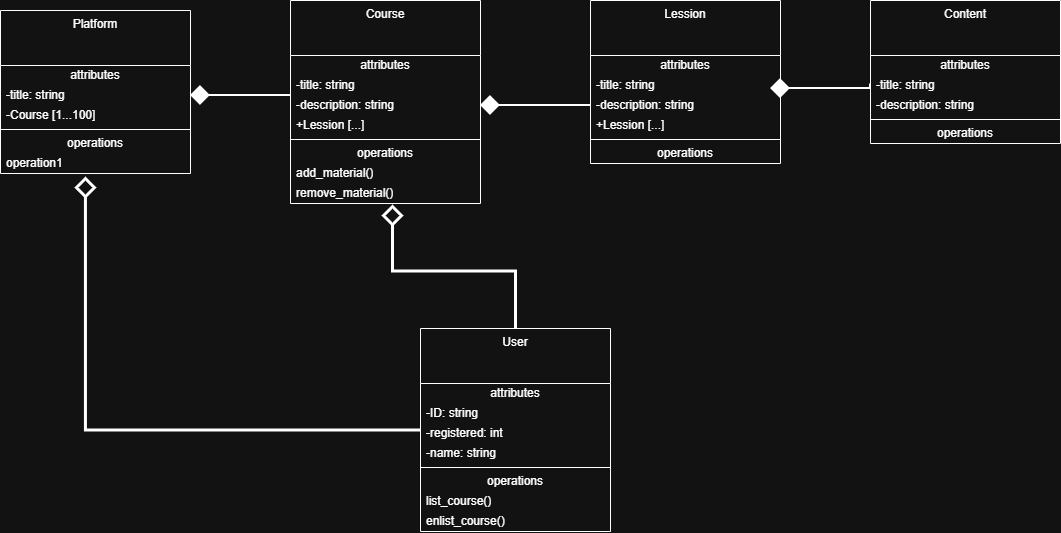

The diagram above was exported from draw.io. Its source (the exported page's mxGraphModel, read from the mxfile embedded in the PNG):
<mxGraphModel dx="1664" dy="928" grid="1" gridSize="10" guides="1" tooltips="1" connect="1" arrows="1" fold="1" page="1" pageScale="1" pageWidth="827" pageHeight="1169" math="0" shadow="0">
  <root>
    <mxCell id="0" />
    <mxCell id="1" parent="0" />
    <mxCell id="PzdLdpGKxuP8H6yYDMkx-38" parent="1" style="swimlane;fontStyle=0;align=center;verticalAlign=top;childLayout=stackLayout;horizontal=1;startSize=55;horizontalStack=0;resizeParent=1;resizeParentMax=0;resizeLast=0;collapsible=0;marginBottom=0;html=1;whiteSpace=wrap;" value="Course" vertex="1">
      <mxGeometry height="203" width="190" x="330" y="102" as="geometry" />
    </mxCell>
    <mxCell id="PzdLdpGKxuP8H6yYDMkx-39" parent="PzdLdpGKxuP8H6yYDMkx-38" style="text;html=1;strokeColor=none;fillColor=none;align=center;verticalAlign=middle;spacingLeft=4;spacingRight=4;overflow=hidden;rotatable=0;points=[[0,0.5],[1,0.5]];portConstraint=eastwest;whiteSpace=wrap;" value="attributes" vertex="1">
      <mxGeometry height="20" width="190" y="55" as="geometry" />
    </mxCell>
    <mxCell id="PzdLdpGKxuP8H6yYDMkx-40" parent="PzdLdpGKxuP8H6yYDMkx-38" style="text;html=1;strokeColor=none;fillColor=none;align=left;verticalAlign=middle;spacingLeft=4;spacingRight=4;overflow=hidden;rotatable=0;points=[[0,0.5],[1,0.5]];portConstraint=eastwest;whiteSpace=wrap;" value="-title: string" vertex="1">
      <mxGeometry height="20" width="190" y="75" as="geometry" />
    </mxCell>
    <mxCell id="PzdLdpGKxuP8H6yYDMkx-41" parent="PzdLdpGKxuP8H6yYDMkx-38" style="text;html=1;strokeColor=none;fillColor=none;align=left;verticalAlign=middle;spacingLeft=4;spacingRight=4;overflow=hidden;rotatable=0;points=[[0,0.5],[1,0.5]];portConstraint=eastwest;whiteSpace=wrap;" value="-description: string" vertex="1">
      <mxGeometry height="20" width="190" y="95" as="geometry" />
    </mxCell>
    <mxCell id="PzdLdpGKxuP8H6yYDMkx-42" parent="PzdLdpGKxuP8H6yYDMkx-38" style="text;html=1;strokeColor=none;fillColor=none;align=left;verticalAlign=middle;spacingLeft=4;spacingRight=4;overflow=hidden;rotatable=0;points=[[0,0.5],[1,0.5]];portConstraint=eastwest;whiteSpace=wrap;" value="+Lession [...]" vertex="1">
      <mxGeometry height="20" width="190" y="115" as="geometry" />
    </mxCell>
    <mxCell id="PzdLdpGKxuP8H6yYDMkx-43" parent="PzdLdpGKxuP8H6yYDMkx-38" style="line;strokeWidth=1;fillColor=none;align=left;verticalAlign=middle;spacingTop=-1;spacingLeft=3;spacingRight=3;rotatable=0;labelPosition=right;points=[];portConstraint=eastwest;" value="" vertex="1">
      <mxGeometry height="8" width="190" y="135" as="geometry" />
    </mxCell>
    <mxCell id="PzdLdpGKxuP8H6yYDMkx-44" parent="PzdLdpGKxuP8H6yYDMkx-38" style="text;html=1;strokeColor=none;fillColor=none;align=center;verticalAlign=middle;spacingLeft=4;spacingRight=4;overflow=hidden;rotatable=0;points=[[0,0.5],[1,0.5]];portConstraint=eastwest;whiteSpace=wrap;" value="operations" vertex="1">
      <mxGeometry height="20" width="190" y="143" as="geometry" />
    </mxCell>
    <mxCell id="PzdLdpGKxuP8H6yYDMkx-45" parent="PzdLdpGKxuP8H6yYDMkx-38" style="text;html=1;strokeColor=none;fillColor=none;align=left;verticalAlign=middle;spacingLeft=4;spacingRight=4;overflow=hidden;rotatable=0;points=[[0,0.5],[1,0.5]];portConstraint=eastwest;whiteSpace=wrap;" value="add_material()" vertex="1">
      <mxGeometry height="20" width="190" y="163" as="geometry" />
    </mxCell>
    <mxCell id="PzdLdpGKxuP8H6yYDMkx-63" parent="PzdLdpGKxuP8H6yYDMkx-38" style="text;html=1;strokeColor=none;fillColor=none;align=left;verticalAlign=middle;spacingLeft=4;spacingRight=4;overflow=hidden;rotatable=0;points=[[0,0.5],[1,0.5]];portConstraint=eastwest;whiteSpace=wrap;" value="remove_material()" vertex="1">
      <mxGeometry height="20" width="190" y="183" as="geometry" />
    </mxCell>
    <mxCell id="PzdLdpGKxuP8H6yYDMkx-46" parent="1" style="swimlane;fontStyle=0;align=center;verticalAlign=top;childLayout=stackLayout;horizontal=1;startSize=55;horizontalStack=0;resizeParent=1;resizeParentMax=0;resizeLast=0;collapsible=0;marginBottom=0;html=1;whiteSpace=wrap;" value="Platform" vertex="1">
      <mxGeometry height="163" width="190" x="40" y="112" as="geometry" />
    </mxCell>
    <mxCell id="PzdLdpGKxuP8H6yYDMkx-47" parent="PzdLdpGKxuP8H6yYDMkx-46" style="text;html=1;strokeColor=none;fillColor=none;align=center;verticalAlign=middle;spacingLeft=4;spacingRight=4;overflow=hidden;rotatable=0;points=[[0,0.5],[1,0.5]];portConstraint=eastwest;whiteSpace=wrap;" value="attributes" vertex="1">
      <mxGeometry height="20" width="190" y="55" as="geometry" />
    </mxCell>
    <mxCell id="PzdLdpGKxuP8H6yYDMkx-48" parent="PzdLdpGKxuP8H6yYDMkx-46" style="text;html=1;strokeColor=none;fillColor=none;align=left;verticalAlign=middle;spacingLeft=4;spacingRight=4;overflow=hidden;rotatable=0;points=[[0,0.5],[1,0.5]];portConstraint=eastwest;whiteSpace=wrap;" value="-title: string" vertex="1">
      <mxGeometry height="20" width="190" y="75" as="geometry" />
    </mxCell>
    <mxCell id="PzdLdpGKxuP8H6yYDMkx-49" parent="PzdLdpGKxuP8H6yYDMkx-46" style="text;html=1;strokeColor=none;fillColor=none;align=left;verticalAlign=middle;spacingLeft=4;spacingRight=4;overflow=hidden;rotatable=0;points=[[0,0.5],[1,0.5]];portConstraint=eastwest;whiteSpace=wrap;" value="-Course [1...100]" vertex="1">
      <mxGeometry height="20" width="190" y="95" as="geometry" />
    </mxCell>
    <mxCell id="PzdLdpGKxuP8H6yYDMkx-51" parent="PzdLdpGKxuP8H6yYDMkx-46" style="line;strokeWidth=1;fillColor=none;align=left;verticalAlign=middle;spacingTop=-1;spacingLeft=3;spacingRight=3;rotatable=0;labelPosition=right;points=[];portConstraint=eastwest;" value="" vertex="1">
      <mxGeometry height="8" width="190" y="115" as="geometry" />
    </mxCell>
    <mxCell id="PzdLdpGKxuP8H6yYDMkx-52" parent="PzdLdpGKxuP8H6yYDMkx-46" style="text;html=1;strokeColor=none;fillColor=none;align=center;verticalAlign=middle;spacingLeft=4;spacingRight=4;overflow=hidden;rotatable=0;points=[[0,0.5],[1,0.5]];portConstraint=eastwest;whiteSpace=wrap;" value="operations" vertex="1">
      <mxGeometry height="20" width="190" y="123" as="geometry" />
    </mxCell>
    <mxCell id="PzdLdpGKxuP8H6yYDMkx-53" parent="PzdLdpGKxuP8H6yYDMkx-46" style="text;html=1;strokeColor=none;fillColor=none;align=left;verticalAlign=middle;spacingLeft=4;spacingRight=4;overflow=hidden;rotatable=0;points=[[0,0.5],[1,0.5]];portConstraint=eastwest;whiteSpace=wrap;" value="operation1" vertex="1">
      <mxGeometry height="20" width="190" y="143" as="geometry" />
    </mxCell>
    <mxCell id="PzdLdpGKxuP8H6yYDMkx-64" parent="1" style="swimlane;fontStyle=0;align=center;verticalAlign=top;childLayout=stackLayout;horizontal=1;startSize=55;horizontalStack=0;resizeParent=1;resizeParentMax=0;resizeLast=0;collapsible=0;marginBottom=0;html=1;whiteSpace=wrap;" value="User" vertex="1">
      <mxGeometry height="203" width="190" x="460" y="430" as="geometry" />
    </mxCell>
    <mxCell id="PzdLdpGKxuP8H6yYDMkx-65" parent="PzdLdpGKxuP8H6yYDMkx-64" style="text;html=1;strokeColor=none;fillColor=none;align=center;verticalAlign=middle;spacingLeft=4;spacingRight=4;overflow=hidden;rotatable=0;points=[[0,0.5],[1,0.5]];portConstraint=eastwest;whiteSpace=wrap;" value="attributes" vertex="1">
      <mxGeometry height="20" width="190" y="55" as="geometry" />
    </mxCell>
    <mxCell id="PzdLdpGKxuP8H6yYDMkx-66" parent="PzdLdpGKxuP8H6yYDMkx-64" style="text;html=1;strokeColor=none;fillColor=none;align=left;verticalAlign=middle;spacingLeft=4;spacingRight=4;overflow=hidden;rotatable=0;points=[[0,0.5],[1,0.5]];portConstraint=eastwest;whiteSpace=wrap;" value="-ID: string" vertex="1">
      <mxGeometry height="20" width="190" y="75" as="geometry" />
    </mxCell>
    <mxCell id="PzdLdpGKxuP8H6yYDMkx-67" parent="PzdLdpGKxuP8H6yYDMkx-64" style="text;html=1;strokeColor=none;fillColor=none;align=left;verticalAlign=middle;spacingLeft=4;spacingRight=4;overflow=hidden;rotatable=0;points=[[0,0.5],[1,0.5]];portConstraint=eastwest;whiteSpace=wrap;" value="-registered: int" vertex="1">
      <mxGeometry height="20" width="190" y="95" as="geometry" />
    </mxCell>
    <mxCell id="PzdLdpGKxuP8H6yYDMkx-68" parent="PzdLdpGKxuP8H6yYDMkx-64" style="text;html=1;strokeColor=none;fillColor=none;align=left;verticalAlign=middle;spacingLeft=4;spacingRight=4;overflow=hidden;rotatable=0;points=[[0,0.5],[1,0.5]];portConstraint=eastwest;whiteSpace=wrap;" value="-name: string" vertex="1">
      <mxGeometry height="20" width="190" y="115" as="geometry" />
    </mxCell>
    <mxCell id="PzdLdpGKxuP8H6yYDMkx-69" parent="PzdLdpGKxuP8H6yYDMkx-64" style="line;strokeWidth=1;fillColor=none;align=left;verticalAlign=middle;spacingTop=-1;spacingLeft=3;spacingRight=3;rotatable=0;labelPosition=right;points=[];portConstraint=eastwest;" value="" vertex="1">
      <mxGeometry height="8" width="190" y="135" as="geometry" />
    </mxCell>
    <mxCell id="PzdLdpGKxuP8H6yYDMkx-70" parent="PzdLdpGKxuP8H6yYDMkx-64" style="text;html=1;strokeColor=none;fillColor=none;align=center;verticalAlign=middle;spacingLeft=4;spacingRight=4;overflow=hidden;rotatable=0;points=[[0,0.5],[1,0.5]];portConstraint=eastwest;whiteSpace=wrap;" value="operations" vertex="1">
      <mxGeometry height="20" width="190" y="143" as="geometry" />
    </mxCell>
    <mxCell id="PzdLdpGKxuP8H6yYDMkx-71" parent="PzdLdpGKxuP8H6yYDMkx-64" style="text;html=1;strokeColor=none;fillColor=none;align=left;verticalAlign=middle;spacingLeft=4;spacingRight=4;overflow=hidden;rotatable=0;points=[[0,0.5],[1,0.5]];portConstraint=eastwest;whiteSpace=wrap;" value="list_course()" vertex="1">
      <mxGeometry height="20" width="190" y="163" as="geometry" />
    </mxCell>
    <mxCell id="PzdLdpGKxuP8H6yYDMkx-72" parent="PzdLdpGKxuP8H6yYDMkx-64" style="text;html=1;strokeColor=none;fillColor=none;align=left;verticalAlign=middle;spacingLeft=4;spacingRight=4;overflow=hidden;rotatable=0;points=[[0,0.5],[1,0.5]];portConstraint=eastwest;whiteSpace=wrap;" value="enlist_course()" vertex="1">
      <mxGeometry height="20" width="190" y="183" as="geometry" />
    </mxCell>
    <mxCell id="PzdLdpGKxuP8H6yYDMkx-73" parent="1" style="swimlane;fontStyle=0;align=center;verticalAlign=top;childLayout=stackLayout;horizontal=1;startSize=55;horizontalStack=0;resizeParent=1;resizeParentMax=0;resizeLast=0;collapsible=0;marginBottom=0;html=1;whiteSpace=wrap;" value="Lession" vertex="1">
      <mxGeometry height="163" width="190" x="630" y="102" as="geometry" />
    </mxCell>
    <mxCell id="PzdLdpGKxuP8H6yYDMkx-74" parent="PzdLdpGKxuP8H6yYDMkx-73" style="text;html=1;strokeColor=none;fillColor=none;align=center;verticalAlign=middle;spacingLeft=4;spacingRight=4;overflow=hidden;rotatable=0;points=[[0,0.5],[1,0.5]];portConstraint=eastwest;whiteSpace=wrap;" value="attributes" vertex="1">
      <mxGeometry height="20" width="190" y="55" as="geometry" />
    </mxCell>
    <mxCell id="PzdLdpGKxuP8H6yYDMkx-75" parent="PzdLdpGKxuP8H6yYDMkx-73" style="text;html=1;strokeColor=none;fillColor=none;align=left;verticalAlign=middle;spacingLeft=4;spacingRight=4;overflow=hidden;rotatable=0;points=[[0,0.5],[1,0.5]];portConstraint=eastwest;whiteSpace=wrap;" value="-title: string" vertex="1">
      <mxGeometry height="20" width="190" y="75" as="geometry" />
    </mxCell>
    <mxCell id="PzdLdpGKxuP8H6yYDMkx-76" parent="PzdLdpGKxuP8H6yYDMkx-73" style="text;html=1;strokeColor=none;fillColor=none;align=left;verticalAlign=middle;spacingLeft=4;spacingRight=4;overflow=hidden;rotatable=0;points=[[0,0.5],[1,0.5]];portConstraint=eastwest;whiteSpace=wrap;" value="-description: string" vertex="1">
      <mxGeometry height="20" width="190" y="95" as="geometry" />
    </mxCell>
    <mxCell id="PzdLdpGKxuP8H6yYDMkx-77" parent="PzdLdpGKxuP8H6yYDMkx-73" style="text;html=1;strokeColor=none;fillColor=none;align=left;verticalAlign=middle;spacingLeft=4;spacingRight=4;overflow=hidden;rotatable=0;points=[[0,0.5],[1,0.5]];portConstraint=eastwest;whiteSpace=wrap;" value="+Lession [...]" vertex="1">
      <mxGeometry height="20" width="190" y="115" as="geometry" />
    </mxCell>
    <mxCell id="PzdLdpGKxuP8H6yYDMkx-78" parent="PzdLdpGKxuP8H6yYDMkx-73" style="line;strokeWidth=1;fillColor=none;align=left;verticalAlign=middle;spacingTop=-1;spacingLeft=3;spacingRight=3;rotatable=0;labelPosition=right;points=[];portConstraint=eastwest;" value="" vertex="1">
      <mxGeometry height="8" width="190" y="135" as="geometry" />
    </mxCell>
    <mxCell id="PzdLdpGKxuP8H6yYDMkx-79" parent="PzdLdpGKxuP8H6yYDMkx-73" style="text;html=1;strokeColor=none;fillColor=none;align=center;verticalAlign=middle;spacingLeft=4;spacingRight=4;overflow=hidden;rotatable=0;points=[[0,0.5],[1,0.5]];portConstraint=eastwest;whiteSpace=wrap;" value="operations" vertex="1">
      <mxGeometry height="20" width="190" y="143" as="geometry" />
    </mxCell>
    <mxCell id="PzdLdpGKxuP8H6yYDMkx-82" parent="1" style="swimlane;fontStyle=0;align=center;verticalAlign=top;childLayout=stackLayout;horizontal=1;startSize=55;horizontalStack=0;resizeParent=1;resizeParentMax=0;resizeLast=0;collapsible=0;marginBottom=0;html=1;whiteSpace=wrap;" value="Content" vertex="1">
      <mxGeometry height="143" width="190" x="910" y="102" as="geometry" />
    </mxCell>
    <mxCell id="PzdLdpGKxuP8H6yYDMkx-83" parent="PzdLdpGKxuP8H6yYDMkx-82" style="text;html=1;strokeColor=none;fillColor=none;align=center;verticalAlign=middle;spacingLeft=4;spacingRight=4;overflow=hidden;rotatable=0;points=[[0,0.5],[1,0.5]];portConstraint=eastwest;whiteSpace=wrap;" value="attributes" vertex="1">
      <mxGeometry height="20" width="190" y="55" as="geometry" />
    </mxCell>
    <mxCell id="PzdLdpGKxuP8H6yYDMkx-84" parent="PzdLdpGKxuP8H6yYDMkx-82" style="text;html=1;strokeColor=none;fillColor=none;align=left;verticalAlign=middle;spacingLeft=4;spacingRight=4;overflow=hidden;rotatable=0;points=[[0,0.5],[1,0.5]];portConstraint=eastwest;whiteSpace=wrap;" value="-title: string" vertex="1">
      <mxGeometry height="20" width="190" y="75" as="geometry" />
    </mxCell>
    <mxCell id="PzdLdpGKxuP8H6yYDMkx-85" parent="PzdLdpGKxuP8H6yYDMkx-82" style="text;html=1;strokeColor=none;fillColor=none;align=left;verticalAlign=middle;spacingLeft=4;spacingRight=4;overflow=hidden;rotatable=0;points=[[0,0.5],[1,0.5]];portConstraint=eastwest;whiteSpace=wrap;" value="-description: string" vertex="1">
      <mxGeometry height="20" width="190" y="95" as="geometry" />
    </mxCell>
    <mxCell id="PzdLdpGKxuP8H6yYDMkx-87" parent="PzdLdpGKxuP8H6yYDMkx-82" style="line;strokeWidth=1;fillColor=none;align=left;verticalAlign=middle;spacingTop=-1;spacingLeft=3;spacingRight=3;rotatable=0;labelPosition=right;points=[];portConstraint=eastwest;" value="" vertex="1">
      <mxGeometry height="8" width="190" y="115" as="geometry" />
    </mxCell>
    <mxCell id="PzdLdpGKxuP8H6yYDMkx-88" parent="PzdLdpGKxuP8H6yYDMkx-82" style="text;html=1;strokeColor=none;fillColor=none;align=center;verticalAlign=middle;spacingLeft=4;spacingRight=4;overflow=hidden;rotatable=0;points=[[0,0.5],[1,0.5]];portConstraint=eastwest;whiteSpace=wrap;" value="operations" vertex="1">
      <mxGeometry height="20" width="190" y="123" as="geometry" />
    </mxCell>
    <mxCell id="PzdLdpGKxuP8H6yYDMkx-92" edge="1" parent="1" source="PzdLdpGKxuP8H6yYDMkx-41" style="edgeStyle=orthogonalEdgeStyle;rounded=0;orthogonalLoop=1;jettySize=auto;html=1;entryX=1;entryY=0.5;entryDx=0;entryDy=0;endArrow=diamond;endFill=1;strokeWidth=2;startSize=15;endSize=15;" target="PzdLdpGKxuP8H6yYDMkx-48" value="">
      <mxGeometry relative="1" as="geometry">
        <Array as="points">
          <mxPoint x="300" y="197" />
          <mxPoint x="300" y="197" />
        </Array>
      </mxGeometry>
    </mxCell>
    <mxCell id="PzdLdpGKxuP8H6yYDMkx-93" edge="1" parent="1" source="PzdLdpGKxuP8H6yYDMkx-76" style="edgeStyle=orthogonalEdgeStyle;rounded=0;orthogonalLoop=1;jettySize=auto;html=1;entryX=1;entryY=0.5;entryDx=0;entryDy=0;endArrow=diamond;endFill=1;strokeWidth=2;startSize=15;endSize=15;" target="PzdLdpGKxuP8H6yYDMkx-41" value="">
      <mxGeometry relative="1" as="geometry" />
    </mxCell>
    <mxCell id="PzdLdpGKxuP8H6yYDMkx-98" edge="1" parent="1" style="edgeStyle=orthogonalEdgeStyle;rounded=0;orthogonalLoop=1;jettySize=auto;html=1;endArrow=diamond;endFill=1;strokeWidth=2;endSize=15;startSize=15;">
      <mxGeometry relative="1" as="geometry">
        <Array as="points">
          <mxPoint x="910" y="190" />
          <mxPoint x="820" y="190" />
        </Array>
        <mxPoint x="910" y="185.55" as="sourcePoint" />
        <mxPoint x="820" y="200" as="targetPoint" />
      </mxGeometry>
    </mxCell>
    <mxCell id="PzdLdpGKxuP8H6yYDMkx-101" edge="1" parent="1" source="PzdLdpGKxuP8H6yYDMkx-64" style="edgeStyle=orthogonalEdgeStyle;rounded=0;orthogonalLoop=1;jettySize=auto;html=1;entryX=0.537;entryY=1.05;entryDx=0;entryDy=0;entryPerimeter=0;endArrow=diamond;endFill=0;strokeWidth=3;startSize=15;endSize=15;" target="PzdLdpGKxuP8H6yYDMkx-63">
      <mxGeometry relative="1" as="geometry" />
    </mxCell>
    <mxCell id="PzdLdpGKxuP8H6yYDMkx-102" edge="1" parent="1" source="PzdLdpGKxuP8H6yYDMkx-64" style="edgeStyle=orthogonalEdgeStyle;rounded=0;orthogonalLoop=1;jettySize=auto;html=1;entryX=0.447;entryY=1.15;entryDx=0;entryDy=0;entryPerimeter=0;strokeWidth=3;startSize=15;endArrow=diamond;endFill=0;endSize=15;" target="PzdLdpGKxuP8H6yYDMkx-53">
      <mxGeometry relative="1" as="geometry">
        <Array as="points">
          <mxPoint x="125" y="532" />
        </Array>
      </mxGeometry>
    </mxCell>
  </root>
</mxGraphModel>